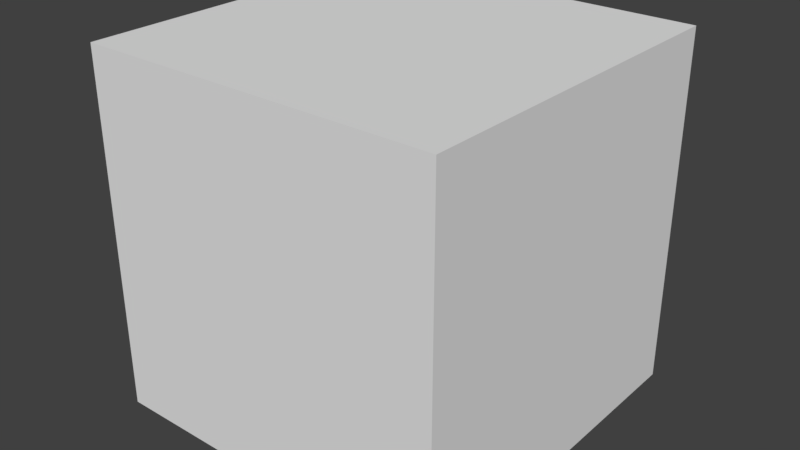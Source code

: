 # Source: cracked_block_f1.blend  (saved by Blender 2.79.0; exported with 4.5.12 LTS)
import bpy
from mathutils import Matrix  # noqa: F401  (used for matrix-valued properties, if any)

bpy.ops.wm.read_factory_settings(use_empty=True)
scene = bpy.context.scene
scene.name = 'Scene'

# ---- collections
col_collection_1 = bpy.data.collections.new('Collection 1'); scene.collection.children.link(col_collection_1)

# ---- materials (node trees are filled in below, after node groups)
mat_material = bpy.data.materials.new('Material')
mat_material.alpha_threshold = 0.0
mat_material.use_transparent_shadow = False
mat_material.roughness = 0.5
mat_material.line_color = (0.0, 0.0, 0.0, 1.0)

# ---- material node trees

# ---- world
world_world = bpy.data.worlds.new('World'); scene.world = world_world
world_world.color = (0.05088, 0.05088, 0.05088)
world_world.use_sun_shadow = False
world_world.sun_shadow_jitter_overblur = 0.0
world_world.cycles.sampling_method = 'MANUAL'

# ---- meshes
me_cube = bpy.data.meshes.new('Cube')
me_cube.from_pydata([(1.0, 1.0, -1.0), (1.0, -1.0, -1.0), (-1.0, -1.0, -1.0), (-1.0, 1.0, -1.0), (1.0, 1.0, 1.0), (1.0, -1.0, 1.0), (-1.0, -1.0, 1.0), (-1.0, 1.0, 1.0)], [], [(0, 1, 2, 3), (4, 7, 6, 5), (0, 4, 5, 1), (1, 5, 6, 2), (2, 6, 7, 3), (4, 0, 3, 7)])
_uv = me_cube.uv_layers.new(name='UVMap')
_uv.uv.foreach_set('vector', [0.09373, 0.3438, 2.176e-05, 0.3438, 2.152e-05, 0.2501, 0.09373, 0.2501, 0.1875, 0.25, 0.1875, 0.3437, 0.09377, 0.3437, 0.09377, 0.25, 0.1876, 0.3438, 0.1876, 0.4375, 0.09386, 0.4375, 0.09386, 0.3438, 0.09369, 0.3438, 0.09369, 0.4375, -2.152e-05, 0.4375, -2.158e-05, 0.3438, 0.1875, 0.25, 0.1875, 0.3437, 0.2812, 0.3437, 0.2812, 0.25, 0.1876, 0.4375, 0.1876, 0.3438, 0.2813, 0.3438, 0.2813, 0.4375])
me_cube.materials.append(mat_material)
me_cube.use_remesh_preserve_volume = False
me_cube.use_remesh_preserve_attributes = False
me_cube.use_mirror_vertex_groups = False
me_cube.update()

# ---- objects
ob_cube = bpy.data.objects.new('Cube', me_cube)

# ---- transforms, parenting, visibility, modifiers, constraints
ob_cube.location = (0.0, 0.0, 0.0)
ob_cube.lock_rotations_4d = False
ob_cube.empty_display_type = 'ARROWS'
ob_cube.lineart.crease_threshold = 0.0

# ---- collection membership
col_collection_1.objects.link(ob_cube)

# ---- scene / render settings (as saved in the file)
scene.frame_start = 1; scene.frame_end = 250; scene.frame_set(1)
scene.render.engine = 'BLENDER_EEVEE_NEXT'
scene.render.resolution_percentage = 50
scene.render.dither_intensity = 0.0
scene.cycles.use_denoising = False
scene.cycles.samples = 128
scene.cycles.sampling_pattern = 'TABULATED_SOBOL'
scene.cycles.use_adaptive_sampling = False
scene.cycles.use_light_tree = False
scene.cycles.blur_glossy = 0.0
scene.cycles.sample_clamp_indirect = 0.0
scene.view_settings.view_transform = 'Standard'
bpy.context.view_layer.update()

# ---- added for rendering (the .blend has no active camera and no usable light): camera, sun
cam_auto = bpy.data.cameras.new('AutoCamera')
cam_auto.lens = 50.0
cam_auto.sensor_width = 36.0
cam_auto.clip_end = 1000.0
ob_auto_camera = bpy.data.objects.new('AutoCamera', cam_auto)
scene.collection.objects.link(ob_auto_camera)
ob_auto_camera.location = (3.20507, -3.84609, 2.56406)
ob_auto_camera.rotation_euler = (1.09748, -7.21219e-08, 0.694738)
scene.camera = ob_auto_camera
light_auto_sun = bpy.data.lights.new('AutoSun', 'SUN')
light_auto_sun.energy = 3.0
light_auto_sun.angle = 0.0523599
ob_auto_sun = bpy.data.objects.new('AutoSun', light_auto_sun)
scene.collection.objects.link(ob_auto_sun)
ob_auto_sun.rotation_euler = (0.872665, 0.174533, 0.523599)
bpy.context.view_layer.update()
